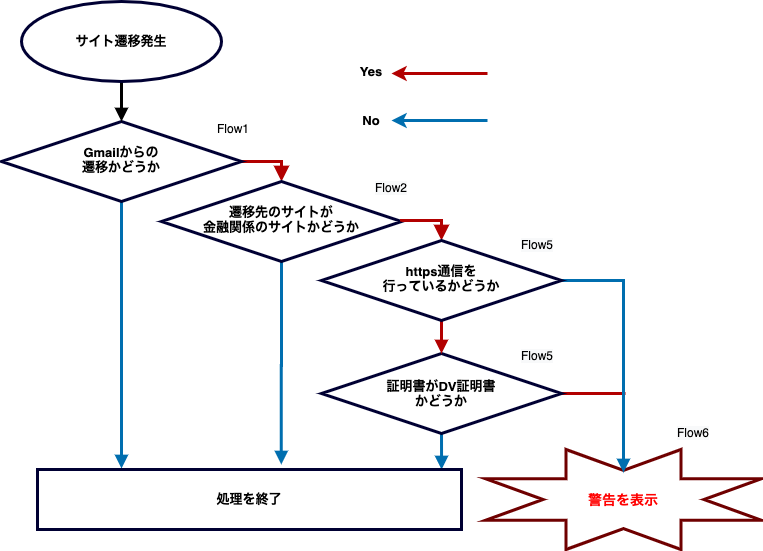

The diagram above was exported from draw.io. Its source (the exported page's mxGraphModel, read from the mxfile embedded in the PNG):
<mxGraphModel dx="946" dy="1760" grid="1" gridSize="12" guides="1" tooltips="1" connect="1" arrows="1" fold="1" page="1" pageScale="1" pageWidth="827" pageHeight="1169" math="0" shadow="0">
  <root>
    <mxCell id="WIyWlLk6GJQsqaUBKTNV-0" />
    <mxCell id="WIyWlLk6GJQsqaUBKTNV-1" parent="WIyWlLk6GJQsqaUBKTNV-0" />
    <mxCell id="WIyWlLk6GJQsqaUBKTNV-4" value="" style="rounded=0;html=1;jettySize=auto;orthogonalLoop=1;fontSize=11;endArrow=block;endFill=1;endSize=8;strokeWidth=3;shadow=0;labelBackgroundColor=none;edgeStyle=orthogonalEdgeStyle;fillColor=#e51400;strokeColor=#B20000;exitX=1;exitY=0.5;exitDx=0;exitDy=0;entryX=0.5;entryY=0;entryDx=0;entryDy=0;" parent="WIyWlLk6GJQsqaUBKTNV-1" source="WIyWlLk6GJQsqaUBKTNV-6" target="WIyWlLk6GJQsqaUBKTNV-10" edge="1">
      <mxGeometry x="-1" y="20" relative="1" as="geometry">
        <mxPoint as="offset" />
        <Array as="points">
          <mxPoint x="304" y="52" />
        </Array>
      </mxGeometry>
    </mxCell>
    <mxCell id="MX_DmpfIUXjKAYyvzous-22" style="edgeStyle=orthogonalEdgeStyle;rounded=0;orthogonalLoop=1;jettySize=auto;html=1;exitX=0.5;exitY=1;exitDx=0;exitDy=0;endArrow=block;endFill=1;strokeWidth=3;fillColor=#1ba1e2;strokeColor=#006EAF;" parent="WIyWlLk6GJQsqaUBKTNV-1" source="WIyWlLk6GJQsqaUBKTNV-6" edge="1">
      <mxGeometry relative="1" as="geometry">
        <mxPoint x="144" y="359" as="targetPoint" />
      </mxGeometry>
    </mxCell>
    <mxCell id="WIyWlLk6GJQsqaUBKTNV-6" value="&lt;font style=&quot;font-size: 13px&quot;&gt;&lt;b&gt;Gmailからの&lt;br&gt;遷移かどうか&lt;/b&gt;&lt;/font&gt;" style="rhombus;whiteSpace=wrap;html=1;shadow=0;fontFamily=Helvetica;fontSize=12;align=center;strokeWidth=3;spacing=6;spacingTop=-4;strokeColor=#000033;" parent="WIyWlLk6GJQsqaUBKTNV-1" vertex="1">
      <mxGeometry x="24" y="12" width="240" height="80" as="geometry" />
    </mxCell>
    <mxCell id="MX_DmpfIUXjKAYyvzous-21" style="edgeStyle=orthogonalEdgeStyle;rounded=0;orthogonalLoop=1;jettySize=auto;html=1;exitX=0.5;exitY=1;exitDx=0;exitDy=0;entryX=0.575;entryY=-0.083;entryDx=0;entryDy=0;endArrow=block;endFill=1;strokeWidth=3;entryPerimeter=0;fillColor=#1ba1e2;strokeColor=#006EAF;" parent="WIyWlLk6GJQsqaUBKTNV-1" source="WIyWlLk6GJQsqaUBKTNV-10" target="t6rt-Hdz0G4ypHsIMEbI-9" edge="1">
      <mxGeometry relative="1" as="geometry" />
    </mxCell>
    <mxCell id="WIyWlLk6GJQsqaUBKTNV-10" value="&lt;b style=&quot;font-size: 13px&quot;&gt;遷移先のサイトが&lt;br&gt;金融関係のサイトかどうか&lt;/b&gt;" style="rhombus;whiteSpace=wrap;html=1;shadow=0;fontFamily=Helvetica;fontSize=12;align=center;strokeWidth=3;spacing=6;spacingTop=-4;strokeColor=#000033;" parent="WIyWlLk6GJQsqaUBKTNV-1" vertex="1">
      <mxGeometry x="184" y="72" width="240" height="80" as="geometry" />
    </mxCell>
    <mxCell id="MX_DmpfIUXjKAYyvzous-19" style="edgeStyle=orthogonalEdgeStyle;rounded=0;orthogonalLoop=1;jettySize=auto;html=1;exitX=1;exitY=0.5;exitDx=0;exitDy=0;endArrow=none;endFill=0;strokeWidth=3;fillColor=#e51400;strokeColor=#B20000;" parent="WIyWlLk6GJQsqaUBKTNV-1" source="BV_NYRaDZO-YiCEpJQqe-0" edge="1">
      <mxGeometry relative="1" as="geometry">
        <mxPoint x="648" y="284" as="targetPoint" />
      </mxGeometry>
    </mxCell>
    <mxCell id="MX_DmpfIUXjKAYyvzous-27" style="edgeStyle=orthogonalEdgeStyle;rounded=0;orthogonalLoop=1;jettySize=auto;html=1;exitX=0.5;exitY=1;exitDx=0;exitDy=0;entryX=0.953;entryY=0;entryDx=0;entryDy=0;entryPerimeter=0;endArrow=block;endFill=1;strokeWidth=3;fillColor=#1ba1e2;strokeColor=#006EAF;" parent="WIyWlLk6GJQsqaUBKTNV-1" source="BV_NYRaDZO-YiCEpJQqe-0" target="t6rt-Hdz0G4ypHsIMEbI-9" edge="1">
      <mxGeometry relative="1" as="geometry" />
    </mxCell>
    <mxCell id="BV_NYRaDZO-YiCEpJQqe-0" value="&lt;b style=&quot;font-size: 13px&quot;&gt;証明書がDV証明書&lt;br&gt;かどうか&lt;/b&gt;" style="rhombus;whiteSpace=wrap;html=1;strokeWidth=3;strokeColor=#000033;" parent="WIyWlLk6GJQsqaUBKTNV-1" vertex="1">
      <mxGeometry x="344" y="244" width="240" height="80" as="geometry" />
    </mxCell>
    <mxCell id="t6rt-Hdz0G4ypHsIMEbI-7" style="edgeStyle=orthogonalEdgeStyle;rounded=0;orthogonalLoop=1;jettySize=auto;html=1;exitX=0.5;exitY=1;exitDx=0;exitDy=0;entryX=0.5;entryY=0;entryDx=0;entryDy=0;startArrow=none;startFill=0;endArrow=block;endFill=1;strokeWidth=3;fillColor=#e51400;strokeColor=#B20000;" parent="WIyWlLk6GJQsqaUBKTNV-1" source="MX_DmpfIUXjKAYyvzous-15" target="BV_NYRaDZO-YiCEpJQqe-0" edge="1">
      <mxGeometry relative="1" as="geometry">
        <mxPoint x="464" y="224" as="sourcePoint" />
      </mxGeometry>
    </mxCell>
    <mxCell id="t6rt-Hdz0G4ypHsIMEbI-9" value="&lt;font style=&quot;font-size: 13px&quot;&gt;&lt;b&gt;処理を終了&lt;/b&gt;&lt;/font&gt;" style="rounded=0;whiteSpace=wrap;html=1;strokeWidth=3;strokeColor=#000033;" parent="WIyWlLk6GJQsqaUBKTNV-1" vertex="1">
      <mxGeometry x="60" y="360" width="424" height="60" as="geometry" />
    </mxCell>
    <mxCell id="t6rt-Hdz0G4ypHsIMEbI-12" style="edgeStyle=orthogonalEdgeStyle;rounded=0;orthogonalLoop=1;jettySize=auto;html=1;entryX=0.5;entryY=0;entryDx=0;entryDy=0;startArrow=none;startFill=0;endArrow=block;endFill=1;strokeWidth=3;" parent="WIyWlLk6GJQsqaUBKTNV-1" source="t6rt-Hdz0G4ypHsIMEbI-10" target="WIyWlLk6GJQsqaUBKTNV-6" edge="1">
      <mxGeometry relative="1" as="geometry" />
    </mxCell>
    <mxCell id="t6rt-Hdz0G4ypHsIMEbI-10" value="&lt;b&gt;&lt;font style=&quot;font-size: 13px&quot;&gt;サイト遷移発生&lt;/font&gt;&lt;/b&gt;" style="ellipse;whiteSpace=wrap;html=1;strokeWidth=3;strokeColor=#000033;" parent="WIyWlLk6GJQsqaUBKTNV-1" vertex="1">
      <mxGeometry x="44" y="-108" width="200" height="80" as="geometry" />
    </mxCell>
    <mxCell id="t6rt-Hdz0G4ypHsIMEbI-15" value="" style="endArrow=classic;html=1;strokeWidth=3;fillColor=#e51400;strokeColor=#B20000;" parent="WIyWlLk6GJQsqaUBKTNV-1" edge="1">
      <mxGeometry width="50" height="50" relative="1" as="geometry">
        <mxPoint x="510" y="-36" as="sourcePoint" />
        <mxPoint x="414" y="-36" as="targetPoint" />
      </mxGeometry>
    </mxCell>
    <mxCell id="t6rt-Hdz0G4ypHsIMEbI-16" value="" style="endArrow=classic;html=1;strokeWidth=3;fillColor=#1ba1e2;strokeColor=#006EAF;" parent="WIyWlLk6GJQsqaUBKTNV-1" target="t6rt-Hdz0G4ypHsIMEbI-17" edge="1">
      <mxGeometry width="50" height="50" relative="1" as="geometry">
        <mxPoint x="510" y="11" as="sourcePoint" />
        <mxPoint x="414" y="11" as="targetPoint" />
      </mxGeometry>
    </mxCell>
    <mxCell id="t6rt-Hdz0G4ypHsIMEbI-17" value="&lt;b&gt;&lt;font style=&quot;font-size: 13px&quot;&gt;No&lt;/font&gt;&lt;/b&gt;" style="text;html=1;strokeColor=none;fillColor=none;align=center;verticalAlign=middle;whiteSpace=wrap;rounded=0;" parent="WIyWlLk6GJQsqaUBKTNV-1" vertex="1">
      <mxGeometry x="374" y="1" width="40" height="20" as="geometry" />
    </mxCell>
    <mxCell id="t6rt-Hdz0G4ypHsIMEbI-18" value="&lt;font style=&quot;font-size: 13px&quot;&gt;&lt;b&gt;Yes&lt;/b&gt;&lt;/font&gt;" style="text;html=1;strokeColor=none;fillColor=none;align=center;verticalAlign=middle;whiteSpace=wrap;rounded=0;" parent="WIyWlLk6GJQsqaUBKTNV-1" vertex="1">
      <mxGeometry x="374" y="-48" width="40" height="20" as="geometry" />
    </mxCell>
    <mxCell id="t6rt-Hdz0G4ypHsIMEbI-20" value="" style="verticalLabelPosition=bottom;verticalAlign=top;html=1;shape=mxgraph.basic.8_point_star;strokeColor=#6F0000;strokeWidth=3;fontColor=#ffffff;fillColor=none;" parent="WIyWlLk6GJQsqaUBKTNV-1" vertex="1">
      <mxGeometry x="508" y="340" width="276" height="100" as="geometry" />
    </mxCell>
    <mxCell id="t6rt-Hdz0G4ypHsIMEbI-21" value="&lt;font style=&quot;font-size: 14px&quot; color=&quot;#ff0000&quot;&gt;&lt;b&gt;警告を表示&lt;/b&gt;&lt;/font&gt;" style="text;html=1;strokeColor=none;fillColor=none;align=center;verticalAlign=middle;whiteSpace=wrap;rounded=0;" parent="WIyWlLk6GJQsqaUBKTNV-1" vertex="1">
      <mxGeometry x="584" y="380" width="124" height="20" as="geometry" />
    </mxCell>
    <mxCell id="t6rt-Hdz0G4ypHsIMEbI-23" value="Flow1" style="text;html=1;strokeColor=none;fillColor=none;align=center;verticalAlign=middle;whiteSpace=wrap;rounded=0;" parent="WIyWlLk6GJQsqaUBKTNV-1" vertex="1">
      <mxGeometry x="224" y="1" width="64" height="35" as="geometry" />
    </mxCell>
    <mxCell id="t6rt-Hdz0G4ypHsIMEbI-24" value="&lt;meta charset=&quot;utf-8&quot;&gt;&lt;span style=&quot;color: rgb(0, 0, 0); font-family: helvetica; font-size: 12px; font-style: normal; font-weight: 400; letter-spacing: normal; text-align: center; text-indent: 0px; text-transform: none; word-spacing: 0px; background-color: rgb(248, 249, 250); display: inline; float: none;&quot;&gt;Flow2&lt;/span&gt;" style="text;html=1;strokeColor=none;fillColor=none;align=center;verticalAlign=middle;whiteSpace=wrap;rounded=0;" parent="WIyWlLk6GJQsqaUBKTNV-1" vertex="1">
      <mxGeometry x="382" y="60" width="64" height="35" as="geometry" />
    </mxCell>
    <mxCell id="t6rt-Hdz0G4ypHsIMEbI-25" value="&lt;span style=&quot;color: rgb(0 , 0 , 0) ; font-family: &amp;#34;helvetica&amp;#34; ; font-size: 12px ; font-style: normal ; font-weight: 400 ; letter-spacing: normal ; text-align: center ; text-indent: 0px ; text-transform: none ; word-spacing: 0px ; background-color: rgb(248 , 249 , 250) ; display: inline ; float: none&quot;&gt;Flow5&lt;/span&gt;" style="text;html=1;strokeColor=none;fillColor=none;align=center;verticalAlign=middle;whiteSpace=wrap;rounded=0;" parent="WIyWlLk6GJQsqaUBKTNV-1" vertex="1">
      <mxGeometry x="528" y="117" width="64" height="35" as="geometry" />
    </mxCell>
    <mxCell id="t6rt-Hdz0G4ypHsIMEbI-26" value="&lt;span style=&quot;color: rgb(0 , 0 , 0) ; font-family: &amp;#34;helvetica&amp;#34; ; font-size: 12px ; font-style: normal ; font-weight: 400 ; letter-spacing: normal ; text-align: center ; text-indent: 0px ; text-transform: none ; word-spacing: 0px ; background-color: rgb(248 , 249 , 250) ; display: inline ; float: none&quot;&gt;Flow5&lt;/span&gt;" style="text;html=1;strokeColor=none;fillColor=none;align=center;verticalAlign=middle;whiteSpace=wrap;rounded=0;" parent="WIyWlLk6GJQsqaUBKTNV-1" vertex="1">
      <mxGeometry x="528" y="228" width="64" height="35" as="geometry" />
    </mxCell>
    <mxCell id="t6rt-Hdz0G4ypHsIMEbI-27" value="&lt;span style=&quot;color: rgb(0 , 0 , 0) ; font-family: &amp;#34;helvetica&amp;#34; ; font-size: 12px ; font-style: normal ; font-weight: 400 ; letter-spacing: normal ; text-align: center ; text-indent: 0px ; text-transform: none ; word-spacing: 0px ; background-color: rgb(248 , 249 , 250) ; display: inline ; float: none&quot;&gt;Flow6&lt;br&gt;&lt;/span&gt;" style="text;html=1;strokeColor=none;fillColor=none;align=center;verticalAlign=middle;whiteSpace=wrap;rounded=0;" parent="WIyWlLk6GJQsqaUBKTNV-1" vertex="1">
      <mxGeometry x="684" y="305" width="64" height="35" as="geometry" />
    </mxCell>
    <mxCell id="MX_DmpfIUXjKAYyvzous-14" value="" style="rounded=0;html=1;jettySize=auto;orthogonalLoop=1;fontSize=11;endArrow=block;endFill=1;endSize=8;strokeWidth=3;shadow=0;labelBackgroundColor=none;edgeStyle=orthogonalEdgeStyle;fillColor=#e51400;strokeColor=#B20000;exitX=1;exitY=0.5;exitDx=0;exitDy=0;entryX=0.5;entryY=0;entryDx=0;entryDy=0;" parent="WIyWlLk6GJQsqaUBKTNV-1" source="WIyWlLk6GJQsqaUBKTNV-10" target="MX_DmpfIUXjKAYyvzous-15" edge="1">
      <mxGeometry x="-1" y="20" relative="1" as="geometry">
        <mxPoint as="offset" />
        <mxPoint x="424" y="111" as="sourcePoint" />
        <Array as="points">
          <mxPoint x="424" y="111" />
          <mxPoint x="464" y="111" />
        </Array>
      </mxGeometry>
    </mxCell>
    <mxCell id="MX_DmpfIUXjKAYyvzous-28" style="edgeStyle=orthogonalEdgeStyle;rounded=0;orthogonalLoop=1;jettySize=auto;html=1;exitX=1;exitY=0.5;exitDx=0;exitDy=0;entryX=0.5;entryY=0.23;entryDx=0;entryDy=0;entryPerimeter=0;endArrow=block;endFill=1;strokeWidth=3;fillColor=#1ba1e2;strokeColor=#006EAF;" parent="WIyWlLk6GJQsqaUBKTNV-1" source="MX_DmpfIUXjKAYyvzous-15" target="t6rt-Hdz0G4ypHsIMEbI-20" edge="1">
      <mxGeometry relative="1" as="geometry" />
    </mxCell>
    <mxCell id="MX_DmpfIUXjKAYyvzous-15" value="&lt;b style=&quot;font-size: 13px&quot;&gt;&lt;span&gt;https通信を&lt;br&gt;&lt;/span&gt;行っているかどうか&lt;/b&gt;" style="rhombus;whiteSpace=wrap;html=1;shadow=0;fontFamily=Helvetica;fontSize=12;align=center;strokeWidth=3;spacing=6;spacingTop=-4;strokeColor=#000033;" parent="WIyWlLk6GJQsqaUBKTNV-1" vertex="1">
      <mxGeometry x="344" y="131" width="240" height="80" as="geometry" />
    </mxCell>
  </root>
</mxGraphModel>